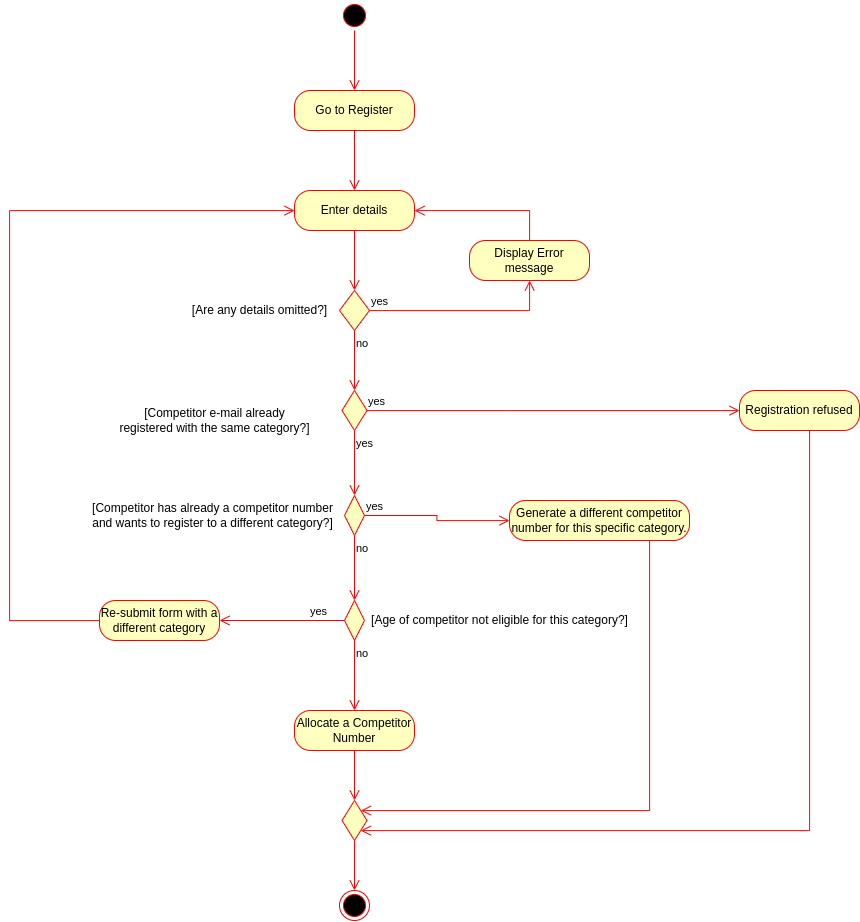

The diagram above was exported from draw.io. Its source (the exported page's mxGraphModel, read from the mxfile embedded in the PNG):
<mxGraphModel dx="1809" dy="1469" grid="1" gridSize="10" guides="1" tooltips="1" connect="1" arrows="1" fold="1" page="1" pageScale="1" pageWidth="827" pageHeight="1169" math="0" shadow="0">
  <root>
    <mxCell id="0" />
    <mxCell id="1" parent="0" />
    <mxCell id="sjTzZbXh5n252m3hKQMs-1" value="" style="ellipse;html=1;shape=startState;fillColor=#000000;strokeColor=#ff0000;" vertex="1" parent="1">
      <mxGeometry x="210" y="70" width="30" height="30" as="geometry" />
    </mxCell>
    <mxCell id="sjTzZbXh5n252m3hKQMs-2" value="" style="edgeStyle=orthogonalEdgeStyle;html=1;verticalAlign=bottom;endArrow=open;endSize=8;strokeColor=#ff0000;rounded=0;" edge="1" source="sjTzZbXh5n252m3hKQMs-1" parent="1">
      <mxGeometry relative="1" as="geometry">
        <mxPoint x="225" y="160" as="targetPoint" />
      </mxGeometry>
    </mxCell>
    <mxCell id="sjTzZbXh5n252m3hKQMs-3" value="Go to Register" style="rounded=1;whiteSpace=wrap;html=1;arcSize=40;fontColor=#000000;fillColor=#ffffc0;strokeColor=#ff0000;" vertex="1" parent="1">
      <mxGeometry x="165" y="160" width="120" height="40" as="geometry" />
    </mxCell>
    <mxCell id="sjTzZbXh5n252m3hKQMs-4" value="" style="edgeStyle=orthogonalEdgeStyle;html=1;verticalAlign=bottom;endArrow=open;endSize=8;strokeColor=#ff0000;rounded=0;" edge="1" source="sjTzZbXh5n252m3hKQMs-3" parent="1">
      <mxGeometry relative="1" as="geometry">
        <mxPoint x="225" y="260" as="targetPoint" />
      </mxGeometry>
    </mxCell>
    <mxCell id="sjTzZbXh5n252m3hKQMs-5" value="Enter details" style="rounded=1;whiteSpace=wrap;html=1;arcSize=40;fontColor=#000000;fillColor=#ffffc0;strokeColor=#ff0000;" vertex="1" parent="1">
      <mxGeometry x="165" y="260" width="120" height="40" as="geometry" />
    </mxCell>
    <mxCell id="sjTzZbXh5n252m3hKQMs-6" value="" style="edgeStyle=orthogonalEdgeStyle;html=1;verticalAlign=bottom;endArrow=open;endSize=8;strokeColor=#ff0000;rounded=0;" edge="1" source="sjTzZbXh5n252m3hKQMs-5" parent="1">
      <mxGeometry relative="1" as="geometry">
        <mxPoint x="225" y="360" as="targetPoint" />
      </mxGeometry>
    </mxCell>
    <mxCell id="sjTzZbXh5n252m3hKQMs-7" value="" style="rhombus;whiteSpace=wrap;html=1;fillColor=#ffffc0;strokeColor=#ff0000;" vertex="1" parent="1">
      <mxGeometry x="210" y="360" width="30" height="40" as="geometry" />
    </mxCell>
    <mxCell id="sjTzZbXh5n252m3hKQMs-8" value="yes" style="edgeStyle=orthogonalEdgeStyle;html=1;align=left;verticalAlign=bottom;endArrow=open;endSize=8;strokeColor=#ff0000;rounded=0;" edge="1" source="sjTzZbXh5n252m3hKQMs-7" parent="1" target="sjTzZbXh5n252m3hKQMs-17">
      <mxGeometry x="-1" relative="1" as="geometry">
        <mxPoint x="400" y="360" as="targetPoint" />
        <Array as="points">
          <mxPoint x="400" y="380" />
        </Array>
      </mxGeometry>
    </mxCell>
    <mxCell id="sjTzZbXh5n252m3hKQMs-9" value="no" style="edgeStyle=orthogonalEdgeStyle;html=1;align=left;verticalAlign=top;endArrow=open;endSize=8;strokeColor=#ff0000;rounded=0;" edge="1" source="sjTzZbXh5n252m3hKQMs-7" parent="1" target="sjTzZbXh5n252m3hKQMs-20">
      <mxGeometry x="-1" relative="1" as="geometry">
        <mxPoint x="225" y="470" as="targetPoint" />
        <Array as="points">
          <mxPoint x="225" y="460" />
          <mxPoint x="222" y="460" />
        </Array>
      </mxGeometry>
    </mxCell>
    <mxCell id="sjTzZbXh5n252m3hKQMs-10" value="[Are any details omitted?]" style="text;html=1;align=center;verticalAlign=middle;resizable=0;points=[];autosize=1;strokeColor=none;fillColor=none;" vertex="1" parent="1">
      <mxGeometry x="50" y="365" width="160" height="30" as="geometry" />
    </mxCell>
    <mxCell id="sjTzZbXh5n252m3hKQMs-19" style="edgeStyle=orthogonalEdgeStyle;rounded=0;orthogonalLoop=1;jettySize=auto;html=1;strokeColor=#FF0000;endArrow=open;endFill=0;endSize=8;" edge="1" parent="1" source="sjTzZbXh5n252m3hKQMs-17" target="sjTzZbXh5n252m3hKQMs-5">
      <mxGeometry relative="1" as="geometry">
        <Array as="points">
          <mxPoint x="400" y="280" />
        </Array>
      </mxGeometry>
    </mxCell>
    <mxCell id="sjTzZbXh5n252m3hKQMs-17" value="Display Error message" style="rounded=1;whiteSpace=wrap;html=1;arcSize=40;fontColor=#000000;fillColor=#ffffc0;strokeColor=#ff0000;" vertex="1" parent="1">
      <mxGeometry x="340" y="310" width="120" height="40" as="geometry" />
    </mxCell>
    <mxCell id="sjTzZbXh5n252m3hKQMs-20" value="" style="rhombus;whiteSpace=wrap;html=1;fillColor=#ffffc0;strokeColor=#ff0000;" vertex="1" parent="1">
      <mxGeometry x="212.5" y="460" width="25" height="40" as="geometry" />
    </mxCell>
    <mxCell id="sjTzZbXh5n252m3hKQMs-21" value="yes" style="edgeStyle=orthogonalEdgeStyle;html=1;align=left;verticalAlign=bottom;endArrow=open;endSize=8;strokeColor=#ff0000;rounded=0;" edge="1" source="sjTzZbXh5n252m3hKQMs-20" parent="1" target="sjTzZbXh5n252m3hKQMs-25">
      <mxGeometry x="-1" relative="1" as="geometry">
        <mxPoint x="440" y="480" as="targetPoint" />
        <Array as="points">
          <mxPoint x="380" y="480" />
          <mxPoint x="380" y="480" />
        </Array>
      </mxGeometry>
    </mxCell>
    <mxCell id="sjTzZbXh5n252m3hKQMs-22" value="yes" style="edgeStyle=orthogonalEdgeStyle;html=1;align=left;verticalAlign=top;endArrow=open;endSize=8;strokeColor=#ff0000;rounded=0;" edge="1" source="sjTzZbXh5n252m3hKQMs-20" parent="1" target="sjTzZbXh5n252m3hKQMs-30">
      <mxGeometry x="-1" relative="1" as="geometry">
        <mxPoint x="225" y="590" as="targetPoint" />
        <Array as="points" />
      </mxGeometry>
    </mxCell>
    <mxCell id="sjTzZbXh5n252m3hKQMs-24" value="[Competitor e-mail already &lt;br&gt;registered with the same category?]" style="text;html=1;align=center;verticalAlign=middle;resizable=0;points=[];autosize=1;strokeColor=none;fillColor=none;" vertex="1" parent="1">
      <mxGeometry x="-20" y="470" width="210" height="40" as="geometry" />
    </mxCell>
    <mxCell id="sjTzZbXh5n252m3hKQMs-50" style="edgeStyle=orthogonalEdgeStyle;rounded=0;orthogonalLoop=1;jettySize=auto;html=1;strokeColor=#FF0000;endArrow=open;endFill=0;endSize=8;" edge="1" parent="1" source="sjTzZbXh5n252m3hKQMs-25" target="sjTzZbXh5n252m3hKQMs-47">
      <mxGeometry relative="1" as="geometry">
        <Array as="points">
          <mxPoint x="680" y="900" />
        </Array>
      </mxGeometry>
    </mxCell>
    <mxCell id="sjTzZbXh5n252m3hKQMs-25" value="Registration refused" style="rounded=1;whiteSpace=wrap;html=1;arcSize=40;fontColor=#000000;fillColor=#ffffc0;strokeColor=#ff0000;" vertex="1" parent="1">
      <mxGeometry x="610" y="460" width="120" height="40" as="geometry" />
    </mxCell>
    <mxCell id="sjTzZbXh5n252m3hKQMs-30" value="" style="rhombus;whiteSpace=wrap;html=1;fillColor=#ffffc0;strokeColor=#ff0000;" vertex="1" parent="1">
      <mxGeometry x="215" y="565" width="20" height="40" as="geometry" />
    </mxCell>
    <mxCell id="sjTzZbXh5n252m3hKQMs-31" value="yes" style="edgeStyle=orthogonalEdgeStyle;html=1;align=left;verticalAlign=bottom;endArrow=open;endSize=8;strokeColor=#ff0000;rounded=0;" edge="1" source="sjTzZbXh5n252m3hKQMs-30" parent="1" target="sjTzZbXh5n252m3hKQMs-35">
      <mxGeometry x="-1" relative="1" as="geometry">
        <mxPoint x="370" y="620" as="targetPoint" />
      </mxGeometry>
    </mxCell>
    <mxCell id="sjTzZbXh5n252m3hKQMs-32" value="no" style="edgeStyle=orthogonalEdgeStyle;html=1;align=left;verticalAlign=top;endArrow=open;endSize=8;strokeColor=#ff0000;rounded=0;" edge="1" source="sjTzZbXh5n252m3hKQMs-30" parent="1" target="sjTzZbXh5n252m3hKQMs-37">
      <mxGeometry x="-1" relative="1" as="geometry">
        <mxPoint x="240" y="660" as="targetPoint" />
        <Array as="points" />
      </mxGeometry>
    </mxCell>
    <mxCell id="sjTzZbXh5n252m3hKQMs-34" value="[Competitor has already a competitor number &lt;br&gt;and wants to register to a different category?]" style="text;html=1;align=center;verticalAlign=middle;resizable=0;points=[];autosize=1;strokeColor=none;fillColor=none;" vertex="1" parent="1">
      <mxGeometry x="-47.5" y="565" width="260" height="40" as="geometry" />
    </mxCell>
    <mxCell id="sjTzZbXh5n252m3hKQMs-35" value="Generate a different competitor number for this specific category." style="rounded=1;whiteSpace=wrap;html=1;arcSize=40;fontColor=#000000;fillColor=#ffffc0;strokeColor=#ff0000;" vertex="1" parent="1">
      <mxGeometry x="380" y="570" width="180" height="40" as="geometry" />
    </mxCell>
    <mxCell id="sjTzZbXh5n252m3hKQMs-36" value="" style="edgeStyle=orthogonalEdgeStyle;html=1;verticalAlign=bottom;endArrow=open;endSize=8;strokeColor=#ff0000;rounded=0;" edge="1" source="sjTzZbXh5n252m3hKQMs-35" parent="1" target="sjTzZbXh5n252m3hKQMs-47">
      <mxGeometry relative="1" as="geometry">
        <mxPoint x="260" y="900" as="targetPoint" />
        <Array as="points">
          <mxPoint x="520" y="880" />
        </Array>
      </mxGeometry>
    </mxCell>
    <mxCell id="sjTzZbXh5n252m3hKQMs-37" value="" style="rhombus;whiteSpace=wrap;html=1;fillColor=#ffffc0;strokeColor=#ff0000;" vertex="1" parent="1">
      <mxGeometry x="215" y="670" width="20" height="40" as="geometry" />
    </mxCell>
    <mxCell id="sjTzZbXh5n252m3hKQMs-38" value="yes" style="edgeStyle=orthogonalEdgeStyle;html=1;align=left;verticalAlign=bottom;endArrow=open;endSize=8;strokeColor=#ff0000;rounded=0;" edge="1" source="sjTzZbXh5n252m3hKQMs-37" parent="1" target="sjTzZbXh5n252m3hKQMs-42">
      <mxGeometry x="-0.44" relative="1" as="geometry">
        <mxPoint x="370" y="710" as="targetPoint" />
        <mxPoint as="offset" />
      </mxGeometry>
    </mxCell>
    <mxCell id="sjTzZbXh5n252m3hKQMs-39" value="no" style="edgeStyle=orthogonalEdgeStyle;html=1;align=left;verticalAlign=top;endArrow=open;endSize=8;strokeColor=#ff0000;rounded=0;" edge="1" source="sjTzZbXh5n252m3hKQMs-37" parent="1" target="sjTzZbXh5n252m3hKQMs-44">
      <mxGeometry x="-1" relative="1" as="geometry">
        <mxPoint x="225" y="820" as="targetPoint" />
        <Array as="points">
          <mxPoint x="225" y="790" />
          <mxPoint x="270" y="790" />
        </Array>
      </mxGeometry>
    </mxCell>
    <mxCell id="sjTzZbXh5n252m3hKQMs-41" value="[Age of competitor not eligible for this category?]" style="text;html=1;align=center;verticalAlign=middle;resizable=0;points=[];autosize=1;strokeColor=none;fillColor=none;" vertex="1" parent="1">
      <mxGeometry x="230" y="675" width="280" height="30" as="geometry" />
    </mxCell>
    <mxCell id="sjTzZbXh5n252m3hKQMs-42" value="Re-submit form with a different category" style="rounded=1;whiteSpace=wrap;html=1;arcSize=40;fontColor=#000000;fillColor=#ffffc0;strokeColor=#ff0000;" vertex="1" parent="1">
      <mxGeometry x="-30" y="670" width="120" height="40" as="geometry" />
    </mxCell>
    <mxCell id="sjTzZbXh5n252m3hKQMs-43" value="" style="edgeStyle=orthogonalEdgeStyle;html=1;verticalAlign=bottom;endArrow=open;endSize=8;strokeColor=#ff0000;rounded=0;" edge="1" source="sjTzZbXh5n252m3hKQMs-42" parent="1" target="sjTzZbXh5n252m3hKQMs-5">
      <mxGeometry relative="1" as="geometry">
        <mxPoint y="850" as="targetPoint" />
        <Array as="points">
          <mxPoint x="-120" y="690" />
          <mxPoint x="-120" y="280" />
        </Array>
      </mxGeometry>
    </mxCell>
    <mxCell id="sjTzZbXh5n252m3hKQMs-44" value="Allocate a Competitor Number" style="rounded=1;whiteSpace=wrap;html=1;arcSize=40;fontColor=#000000;fillColor=#ffffc0;strokeColor=#ff0000;" vertex="1" parent="1">
      <mxGeometry x="165" y="780" width="120" height="40" as="geometry" />
    </mxCell>
    <mxCell id="sjTzZbXh5n252m3hKQMs-45" value="" style="edgeStyle=orthogonalEdgeStyle;html=1;verticalAlign=bottom;endArrow=open;endSize=8;strokeColor=#ff0000;rounded=0;" edge="1" source="sjTzZbXh5n252m3hKQMs-44" parent="1" target="sjTzZbXh5n252m3hKQMs-47">
      <mxGeometry relative="1" as="geometry">
        <mxPoint x="250" y="850" as="targetPoint" />
        <Array as="points">
          <mxPoint x="225" y="880" />
          <mxPoint x="225" y="880" />
        </Array>
      </mxGeometry>
    </mxCell>
    <mxCell id="sjTzZbXh5n252m3hKQMs-52" style="edgeStyle=orthogonalEdgeStyle;rounded=0;orthogonalLoop=1;jettySize=auto;html=1;strokeColor=#FF0000;endArrow=open;endFill=0;endSize=8;" edge="1" parent="1" source="sjTzZbXh5n252m3hKQMs-47" target="sjTzZbXh5n252m3hKQMs-51">
      <mxGeometry relative="1" as="geometry" />
    </mxCell>
    <mxCell id="sjTzZbXh5n252m3hKQMs-47" value="" style="rhombus;whiteSpace=wrap;html=1;fillColor=#ffffc0;strokeColor=#ff0000;" vertex="1" parent="1">
      <mxGeometry x="212.5" y="870" width="25" height="40" as="geometry" />
    </mxCell>
    <mxCell id="sjTzZbXh5n252m3hKQMs-51" value="" style="ellipse;html=1;shape=endState;fillColor=#000000;strokeColor=#ff0000;" vertex="1" parent="1">
      <mxGeometry x="210" y="960" width="30" height="30" as="geometry" />
    </mxCell>
  </root>
</mxGraphModel>